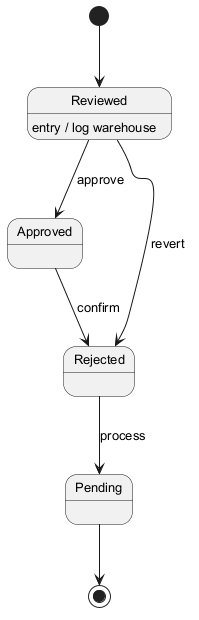

The diagram above was rendered by PlantUML. Its source (embedded in the PNG):
@startuml
skinparam backgroundColor #FFFFFF
skinparam classBackgroundColor #E8F4FA
skinparam classBorderColor #2C7DA0
skinparam defaultFontSize 13
[*] --> Reviewed
Reviewed --> Approved : approve
Reviewed : entry / log warehouse
Approved --> Rejected : confirm
Rejected --> Pending : process
Reviewed --> Rejected : revert
Pending --> [*]
@enduml